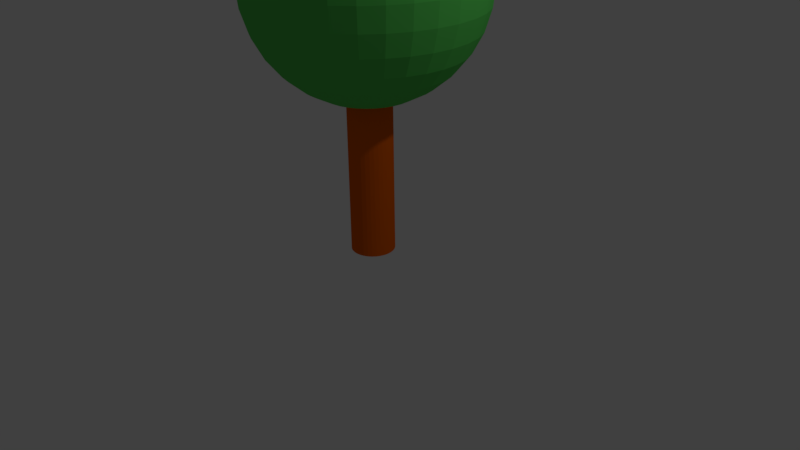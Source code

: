 # Source: Tree_oak.blend  (saved by Blender 2.77.0; exported with 4.5.12 LTS)
import bpy
from mathutils import Matrix  # noqa: F401  (used for matrix-valued properties, if any)

bpy.ops.wm.read_factory_settings(use_empty=True)
scene = bpy.context.scene
scene.name = 'Scene'

# ---- collections
col_collection_1 = bpy.data.collections.new('Collection 1'); scene.collection.children.link(col_collection_1)

# ---- materials (node trees are filled in below, after node groups)
mat_tree = bpy.data.materials.new('Tree')
mat_tree.alpha_threshold = 0.0
mat_tree.use_transparent_shadow = False
mat_tree.diffuse_color = (0.8, 0.1233, 0.0, 1.0)
mat_tree.roughness = 0.5
mat_leaves = bpy.data.materials.new('Leaves')
mat_leaves.alpha_threshold = 0.0
mat_leaves.use_transparent_shadow = False
mat_leaves.diffuse_color = (0.1, 0.6, 0.1, 1.0)
mat_leaves.roughness = 0.5

# ---- material node trees

# ---- world
world_world = bpy.data.worlds.new('World'); scene.world = world_world
world_world.color = (0.05088, 0.05088, 0.05088)
world_world.use_sun_shadow = False
world_world.sun_shadow_jitter_overblur = 0.0
world_world.cycles.sampling_method = 'MANUAL'

# ---- cameras
cam_camera = bpy.data.cameras.new('Camera')
cam_camera.clip_end = 100.0
cam_camera.lens = 35.0
cam_camera.sensor_width = 32.0
cam_camera.sensor_height = 18.0
cam_camera.ortho_scale = 7.314
cam_camera.dof.focus_distance = 0.0
cam_camera.dof.aperture_fstop = 128.0

# ---- lights
light_lamp = bpy.data.lights.new('Lamp', 'POINT')
light_lamp.transmission_factor = 0.0
light_lamp.cutoff_distance = 30.0
light_lamp.energy = 100.0
light_lamp.shadow_buffer_clip_start = 1.001
light_lamp.shadow_soft_size = 0.1
light_lamp.shadow_maximum_resolution = 0.006
light_lamp.use_absolute_resolution = True

# ---- meshes
me_cylinder = bpy.data.meshes.new('Cylinder')
me_cylinder.from_pydata([(-1.015, 0.0, 1.433), (-1.991, 0.0, 1.391), (-2.89, 0.0, 1.323), (-3.678, 0.0, 1.231), (-4.325, 0.0, 1.12), (-4.806, 0.0, 0.9926), (-5.102, 0.0, 0.8546), (-5.202, 0.0, 0.7111), (-5.102, 0.0, 0.5676), (-4.806, 0.0, 0.4296), (-4.325, 0.0, 0.3025), (-3.678, 0.0, 0.191), (-2.89, 0.0, 0.09953), (-1.991, 0.0, 0.03156), (-1.015, 0.0, -0.0103), (-0.9953, 0.198, 1.433), (-1.952, 0.3884, 1.391), (-2.835, 0.5638, 1.323), (-3.608, 0.7176, 1.231), (-4.242, 0.8438, 1.12), (-4.714, 0.9376, 0.9926), (-5.004, 0.9953, 0.8546), (-5.102, 1.015, 0.7111), (-5.004, 0.9953, 0.5676), (-4.714, 0.9376, 0.4296), (-4.242, 0.8438, 0.3025), (-3.608, 0.7176, 0.191), (-2.835, 0.5638, 0.09953), (-1.952, 0.3884, 0.03156), (-0.9953, 0.198, -0.0103), (-0.9376, 0.3884, 1.433), (-1.839, 0.7618, 1.391), (-2.67, 1.106, 1.323), (-3.398, 1.408, 1.231), (-3.996, 1.655, 1.12), (-4.44, 1.839, 0.9926), (-4.714, 1.952, 0.8546), (-4.806, 1.991, 0.7111), (-4.714, 1.952, 0.5676), (-4.44, 1.839, 0.4296), (-3.996, 1.655, 0.3025), (-3.398, 1.408, 0.191), (-2.67, 1.106, 0.09953), (-1.839, 0.7618, 0.03156), (-0.9376, 0.3884, -0.0103), (-0.8438, 0.5638, 1.433), (-1.655, 1.106, 1.391), (-2.403, 1.606, 1.323), (-3.058, 2.044, 1.231), (-3.596, 2.403, 1.12), (-3.996, 2.67, 0.9926), (-4.242, 2.835, 0.8546), (-4.325, 2.89, 0.7111), (-4.242, 2.835, 0.5676), (-3.996, 2.67, 0.4296), (-3.596, 2.403, 0.3025), (-3.058, 2.044, 0.191), (-2.403, 1.606, 0.09953), (-1.655, 1.106, 0.03156), (-0.8438, 0.5638, -0.0103), (-0.7176, 0.7176, 1.433), (-1.408, 1.408, 1.391), (-2.044, 2.044, 1.323), (-2.601, 2.601, 1.231), (-3.058, 3.058, 1.12), (-3.398, 3.398, 0.9926), (-3.608, 3.608, 0.8546), (-3.678, 3.678, 0.7111), (-3.608, 3.608, 0.5676), (-3.398, 3.398, 0.4296), (-3.058, 3.058, 0.3025), (-2.601, 2.601, 0.191), (-2.044, 2.044, 0.09953), (-1.408, 1.408, 0.03156), (-0.7176, 0.7176, -0.0103), (-0.5638, 0.8438, 1.433), (-1.106, 1.655, 1.391), (-1.606, 2.403, 1.323), (-2.044, 3.058, 1.231), (-2.403, 3.596, 1.12), (-2.67, 3.996, 0.9926), (-2.835, 4.242, 0.8546), (-2.89, 4.325, 0.7111), (-2.835, 4.242, 0.5676), (-2.67, 3.996, 0.4296), (-2.403, 3.596, 0.3025), (-2.044, 3.058, 0.191), (-1.606, 2.403, 0.09953), (-1.106, 1.655, 0.03156), (-0.5638, 0.8438, -0.0103), (-0.3884, 0.9376, 1.433), (-0.7618, 1.839, 1.391), (-1.106, 2.67, 1.323), (-1.408, 3.398, 1.231), (-1.655, 3.996, 1.12), (-1.839, 4.44, 0.9926), (-1.952, 4.714, 0.8546), (-1.991, 4.806, 0.7111), (-1.952, 4.714, 0.5676), (-1.839, 4.44, 0.4296), (-1.655, 3.996, 0.3025), (-1.408, 3.398, 0.191), (-1.106, 2.67, 0.09953), (-0.7618, 1.839, 0.03156), (-0.3884, 0.9376, -0.0103), (-0.198, 0.9953, 1.433), (-0.3884, 1.952, 1.391), (-0.5638, 2.835, 1.323), (-0.7176, 3.608, 1.231), (-0.8438, 4.242, 1.12), (-0.9376, 4.714, 0.9926), (-0.9953, 5.004, 0.8546), (-1.015, 5.102, 0.7111), (-0.9953, 5.004, 0.5676), (-0.9376, 4.714, 0.4296), (-0.8438, 4.242, 0.3025), (-0.7176, 3.608, 0.191), (-0.5638, 2.835, 0.09953), (-0.3884, 1.952, 0.03156), (-0.198, 0.9953, -0.0103), (1.699e-06, 1.015, 1.433), (1.66e-06, 1.991, 1.391), (1.622e-06, 2.89, 1.323), (1.66e-06, 3.678, 1.231), (1.738e-06, 4.325, 1.12), (1.428e-06, 4.806, 0.9926), (2.048e-06, 5.102, 0.8546), (1.97e-06, 5.202, 0.7111), (2.048e-06, 5.102, 0.5676), (1.195e-06, 4.806, 0.4296), (1.738e-06, 4.325, 0.3025), (1.66e-06, 3.678, 0.191), (1.777e-06, 2.89, 0.09953), (1.583e-06, 1.991, 0.03156), (1.602e-06, 1.015, -0.0103), (0.198, 0.9953, 1.433), (0.3884, 1.952, 1.391), (0.5638, 2.835, 1.323), (0.7176, 3.608, 1.231), (0.8438, 4.242, 1.12), (0.9376, 4.714, 0.9926), (0.9953, 5.004, 0.8546), (1.015, 5.102, 0.7111), (0.9953, 5.004, 0.5676), (0.9376, 4.714, 0.4296), (0.8438, 4.242, 0.3025), (0.7176, 3.608, 0.191), (0.5638, 2.835, 0.09953), (0.3884, 1.952, 0.03156), (0.198, 0.9953, -0.0103), (0.3884, 0.9376, 1.433), (0.7618, 1.839, 1.391), (1.106, 2.67, 1.323), (1.408, 3.398, 1.231), (1.655, 3.996, 1.12), (1.839, 4.44, 0.9926), (1.952, 4.714, 0.8546), (1.991, 4.806, 0.7111), (1.952, 4.714, 0.5676), (1.839, 4.44, 0.4296), (1.655, 3.996, 0.3025), (1.408, 3.398, 0.191), (1.106, 2.67, 0.09953), (0.7618, 1.839, 0.03156), (0.3884, 0.9376, -0.0103), (0.5638, 0.8438, 1.433), (1.106, 1.655, 1.391), (1.606, 2.403, 1.323), (2.044, 3.058, 1.231), (2.403, 3.596, 1.12), (2.67, 3.996, 0.9926), (2.835, 4.242, 0.8546), (2.89, 4.325, 0.7111), (2.835, 4.242, 0.5676), (2.67, 3.996, 0.4296), (2.403, 3.596, 0.3025), (2.044, 3.058, 0.191), (1.606, 2.403, 0.09953), (1.106, 1.655, 0.03156), (0.5638, 0.8438, -0.0103), (0.7176, 0.7176, 1.433), (1.408, 1.408, 1.391), (2.044, 2.044, 1.323), (2.601, 2.601, 1.231), (3.058, 3.058, 1.12), (3.398, 3.398, 0.9926), (3.608, 3.608, 0.8546), (3.678, 3.678, 0.7111), (3.608, 3.608, 0.5676), (3.398, 3.398, 0.4296), (3.058, 3.058, 0.3025), (2.601, 2.601, 0.191), (2.044, 2.044, 0.09953), (1.408, 1.408, 0.03156), (0.7176, 0.7176, -0.0103), (0.8438, 0.5638, 1.433), (1.655, 1.106, 1.391), (2.403, 1.606, 1.323), (3.058, 2.044, 1.231), (3.596, 2.403, 1.12), (3.996, 2.67, 0.9926), (4.242, 2.835, 0.8546), (4.325, 2.89, 0.7111), (4.242, 2.835, 0.5676), (3.996, 2.67, 0.4296), (3.596, 2.403, 0.3025), (3.058, 2.044, 0.191), (2.403, 1.606, 0.09953), (1.655, 1.106, 0.03156), (0.8438, 0.5638, -0.0103), (0.9376, 0.3884, 1.433), (1.839, 0.7618, 1.391), (2.67, 1.106, 1.323), (3.398, 1.408, 1.231), (3.996, 1.655, 1.12), (4.44, 1.839, 0.9926), (4.714, 1.952, 0.8546), (4.806, 1.991, 0.7111), (4.714, 1.952, 0.5676), (4.44, 1.839, 0.4296), (3.996, 1.655, 0.3025), (3.398, 1.408, 0.191), (2.67, 1.106, 0.09953), (1.839, 0.7618, 0.03156), (0.9376, 0.3884, -0.0103), (0.9953, 0.198, 1.433), (1.952, 0.3884, 1.391), (2.835, 0.5638, 1.323), (3.608, 0.7176, 1.231), (4.242, 0.8438, 1.12), (4.714, 0.9376, 0.9926), (5.004, 0.9953, 0.8546), (5.102, 1.015, 0.7111), (5.004, 0.9953, 0.5676), (4.714, 0.9376, 0.4296), (4.242, 0.8438, 0.3025), (3.608, 0.7176, 0.191), (2.835, 0.5638, 0.09953), (1.952, 0.3884, 0.03156), (0.9953, 0.198, -0.0103), (1.015, -3.752e-08, 1.433), (1.991, 2.144e-07, 1.391), (2.89, 1.369e-07, 1.323), (3.678, -1.344e-07, 1.231), (4.325, -4.445e-07, 1.12), (4.806, 3.307e-07, 0.9926), (5.102, -4.445e-07, 0.8546), (5.202, -5.22e-07, 0.7111), (5.102, -4.445e-07, 0.5676), (4.806, 3.307e-07, 0.4296), (4.325, -4.445e-07, 0.3025), (3.678, -1.344e-07, 0.191), (2.89, -5.69e-08, 0.09953), (1.991, 2.062e-08, 0.03156), (1.015, 2.062e-08, -0.0103), (0.9953, -0.198, 1.433), (1.952, -0.3884, 1.391), (2.835, -0.5638, 1.323), (3.608, -0.7176, 1.231), (4.242, -0.8438, 1.12), (4.714, -0.9376, 0.9926), (5.004, -0.9953, 0.8546), (5.102, -1.015, 0.7111), (5.004, -0.9953, 0.5676), (4.714, -0.9376, 0.4296), (4.242, -0.8438, 0.3025), (3.608, -0.7176, 0.191), (2.835, -0.5638, 0.09953), (1.952, -0.3884, 0.03156), (0.9953, -0.198, -0.0103), (0.9376, -0.3884, 1.433), (1.839, -0.7618, 1.391), (2.67, -1.106, 1.323), (3.398, -1.408, 1.231), (3.996, -1.655, 1.12), (4.44, -1.839, 0.9926), (4.714, -1.952, 0.8546), (4.806, -1.991, 0.7111), (4.714, -1.952, 0.5676), (4.44, -1.839, 0.4296), (3.996, -1.655, 0.3025), (3.398, -1.408, 0.191), (2.67, -1.106, 0.09953), (1.839, -0.7618, 0.03156), (0.9376, -0.3884, -0.0103), (0.8438, -0.5638, 1.433), (1.655, -1.106, 1.391), (2.403, -1.606, 1.323), (3.058, -2.044, 1.231), (3.596, -2.403, 1.12), (3.996, -2.67, 0.9926), (4.242, -2.835, 0.8546), (4.325, -2.89, 0.7111), (4.242, -2.835, 0.5676), (3.996, -2.67, 0.4296), (3.596, -2.403, 0.3025), (3.058, -2.044, 0.191), (2.403, -1.606, 0.09953), (1.655, -1.106, 0.03156), (0.8438, -0.5638, -0.0103), (0.7176, -0.7176, 1.433), (1.408, -1.408, 1.391), (2.044, -2.044, 1.323), (2.601, -2.601, 1.231), (3.058, -3.058, 1.12), (3.398, -3.398, 0.9926), (3.608, -3.608, 0.8546), (3.678, -3.678, 0.7111), (3.608, -3.608, 0.5676), (3.398, -3.398, 0.4296), (3.058, -3.058, 0.3025), (2.601, -2.601, 0.191), (2.044, -2.044, 0.09953), (1.408, -1.408, 0.03156), (0.7176, -0.7176, -0.0103), (0.5638, -0.8438, 1.433), (1.106, -1.655, 1.391), (1.606, -2.403, 1.323), (2.044, -3.058, 1.231), (2.403, -3.596, 1.12), (2.67, -3.996, 0.9926), (2.835, -4.242, 0.8546), (2.89, -4.325, 0.7111), (2.835, -4.242, 0.5676), (2.67, -3.996, 0.4296), (2.403, -3.596, 0.3025), (2.044, -3.058, 0.191), (1.606, -2.403, 0.09953), (1.106, -1.655, 0.03156), (0.5638, -0.8438, -0.0103), (1.695e-06, 0.0, -0.02443), (0.3884, -0.9376, 1.433), (0.7618, -1.839, 1.391), (1.106, -2.67, 1.323), (1.408, -3.398, 1.231), (1.655, -3.996, 1.12), (1.839, -4.44, 0.9926), (1.952, -4.714, 0.8546), (1.991, -4.806, 0.7111), (1.952, -4.714, 0.5676), (1.839, -4.44, 0.4296), (1.655, -3.996, 0.3025), (1.408, -3.398, 0.191), (1.106, -2.67, 0.09953), (0.7618, -1.839, 0.03156), (0.3884, -0.9376, -0.0103), (0.198, -0.9953, 1.433), (0.3884, -1.952, 1.391), (0.5638, -2.835, 1.323), (0.7176, -3.608, 1.231), (0.8438, -4.242, 1.12), (0.9376, -4.714, 0.9926), (0.9953, -5.004, 0.8546), (1.015, -5.102, 0.7111), (0.9953, -5.004, 0.5676), (0.9376, -4.714, 0.4296), (0.8438, -4.242, 0.3025), (0.7176, -3.608, 0.191), (0.5638, -2.835, 0.09953), (0.3884, -1.952, 0.03156), (0.198, -0.9953, -0.0103), (1.622e-06, -1.015, 1.433), (1.467e-06, -1.991, 1.391), (1.467e-06, -2.89, 1.323), (9.627e-07, -3.678, 1.231), (7.302e-07, -4.325, 1.12), (1.66e-06, -4.806, 0.9926), (4.977e-07, -5.102, 0.8546), (7.302e-07, -5.202, 0.7111), (4.977e-07, -5.102, 0.5676), (1.66e-06, -4.806, 0.4296), (7.302e-07, -4.325, 0.3025), (9.627e-07, -3.678, 0.191), (1.35e-06, -2.89, 0.09953), (1.312e-06, -1.991, 0.03156), (1.641e-06, -1.015, -0.0103), (-0.198, -0.9953, 1.433), (-0.3884, -1.952, 1.391), (-0.5638, -2.835, 1.323), (-0.7176, -3.608, 1.231), (-0.8438, -4.242, 1.12), (-0.9376, -4.714, 0.9926), (-0.9953, -5.004, 0.8546), (-1.015, -5.102, 0.7111), (-0.9953, -5.004, 0.5676), (-0.9376, -4.714, 0.4296), (-0.8438, -4.242, 0.3025), (-0.7176, -3.608, 0.191), (-0.5638, -2.835, 0.09953), (-0.3884, -1.952, 0.03156), (-0.198, -0.9953, -0.0103), (-0.3884, -0.9376, 1.433), (-0.7618, -1.839, 1.391), (-1.106, -2.67, 1.323), (-1.408, -3.398, 1.231), (-1.655, -3.996, 1.12), (-1.839, -4.44, 0.9926), (-1.952, -4.714, 0.8546), (-1.991, -4.806, 0.7111), (-1.952, -4.714, 0.5676), (-1.839, -4.44, 0.4296), (-1.655, -3.996, 0.3025), (-1.408, -3.398, 0.191), (-1.106, -2.67, 0.09953), (-0.7618, -1.839, 0.03156), (-0.3884, -0.9376, -0.0103), (-0.5638, -0.8438, 1.433), (-1.106, -1.655, 1.391), (-1.606, -2.403, 1.323), (-2.044, -3.058, 1.231), (-2.403, -3.596, 1.12), (-2.67, -3.996, 0.9926), (-2.835, -4.242, 0.8546), (-2.89, -4.325, 0.7111), (-2.835, -4.242, 0.5676), (-2.67, -3.996, 0.4296), (-2.403, -3.596, 0.3025), (-2.044, -3.058, 0.191), (-1.606, -2.403, 0.09953), (-1.106, -1.655, 0.03156), (-0.5638, -0.8438, -0.0103), (-0.7176, -0.7176, 1.433), (-1.408, -1.408, 1.391), (-2.044, -2.044, 1.323), (-2.601, -2.601, 1.231), (-3.058, -3.058, 1.12), (-3.398, -3.398, 0.9926), (-3.608, -3.608, 0.8546), (-3.678, -3.678, 0.7111), (-3.608, -3.608, 0.5676), (-3.398, -3.398, 0.4296), (-3.058, -3.058, 0.3025), (-2.601, -2.601, 0.191), (-2.044, -2.044, 0.09953), (-1.408, -1.408, 0.03156), (-0.7176, -0.7176, -0.0103), (-0.8438, -0.5638, 1.433), (-1.655, -1.106, 1.391), (-2.403, -1.606, 1.323), (-3.058, -2.044, 1.231), (-3.596, -2.403, 1.12), (-3.996, -2.67, 0.9926), (-4.242, -2.835, 0.8546), (-4.325, -2.89, 0.7111), (-4.242, -2.835, 0.5676), (-3.996, -2.67, 0.4296), (-3.596, -2.403, 0.3025), (-3.058, -2.044, 0.191), (-2.403, -1.606, 0.09953), (-1.655, -1.106, 0.03156), (-0.8438, -0.5638, -0.0103), (1.29e-07, -6.486e-07, 1.447), (-0.9376, -0.3884, 1.433), (-1.839, -0.7618, 1.391), (-2.67, -1.106, 1.323), (-3.398, -1.408, 1.231), (-3.996, -1.655, 1.12), (-4.44, -1.839, 0.9926), (-4.714, -1.952, 0.8546), (-4.806, -1.991, 0.7111), (-4.714, -1.952, 0.5676), (-4.44, -1.839, 0.4296), (-3.996, -1.655, 0.3025), (-3.398, -1.408, 0.191), (-2.67, -1.106, 0.09953), (-1.839, -0.7618, 0.03156), (-0.9376, -0.3884, -0.0103), (-0.9953, -0.198, 1.433), (-1.952, -0.3884, 1.391), (-2.835, -0.5638, 1.323), (-3.608, -0.7176, 1.231), (-4.242, -0.8438, 1.12), (-4.714, -0.9376, 0.9926), (-5.004, -0.9953, 0.8546), (-5.102, -1.015, 0.7111), (-5.004, -0.9953, 0.5676), (-4.714, -0.9376, 0.4296), (-4.242, -0.8438, 0.3025), (-3.608, -0.7176, 0.191), (-2.835, -0.5638, 0.09953), (-1.952, -0.3884, 0.03156), (-0.9953, -0.198, -0.0103), (0.0, 1.0, -1.0), (0.0, 1.0, 1.0), (0.1951, 0.9808, -1.0), (0.1951, 0.9808, 1.0), (0.3827, 0.9239, -1.0), (0.3827, 0.9239, 1.0), (0.5556, 0.8315, -1.0), (0.5556, 0.8315, 1.0), (0.7071, 0.7071, -1.0), (0.7071, 0.7071, 1.0), (0.8315, 0.5556, -1.0), (0.8315, 0.5556, 1.0), (0.9239, 0.3827, -1.0), (0.9239, 0.3827, 1.0), (0.9808, 0.1951, -1.0), (0.9808, 0.1951, 1.0), (1.0, 7.55e-08, -1.0), (1.0, 7.55e-08, 1.0), (0.9808, -0.1951, -1.0), (0.9808, -0.1951, 1.0), (0.9239, -0.3827, -1.0), (0.9239, -0.3827, 1.0), (0.8315, -0.5556, -1.0), (0.8315, -0.5556, 1.0), (0.7071, -0.7071, -1.0), (0.7071, -0.7071, 1.0), (0.5556, -0.8315, -1.0), (0.5556, -0.8315, 1.0), (0.3827, -0.9239, -1.0), (0.3827, -0.9239, 1.0), (0.1951, -0.9808, -1.0), (0.1951, -0.9808, 1.0), (-3.258e-07, -1.0, -1.0), (-3.258e-07, -1.0, 1.0), (-0.1951, -0.9808, -1.0), (-0.1951, -0.9808, 1.0), (-0.3827, -0.9239, -1.0), (-0.3827, -0.9239, 1.0), (-0.5556, -0.8315, -1.0), (-0.5556, -0.8315, 1.0), (-0.7071, -0.7071, -1.0), (-0.7071, -0.7071, 1.0), (-0.8315, -0.5556, -1.0), (-0.8315, -0.5556, 1.0), (-0.9239, -0.3827, -1.0), (-0.9239, -0.3827, 1.0), (-0.9808, -0.1951, -1.0), (-0.9808, -0.1951, 1.0), (-1.0, 9.656e-07, -1.0), (-1.0, 9.656e-07, 1.0), (-0.9808, 0.1951, -1.0), (-0.9808, 0.1951, 1.0), (-0.9239, 0.3827, -1.0), (-0.9239, 0.3827, 1.0), (-0.8315, 0.5556, -1.0), (-0.8315, 0.5556, 1.0), (-0.7071, 0.7071, -1.0), (-0.7071, 0.7071, 1.0), (-0.5556, 0.8315, -1.0), (-0.5556, 0.8315, 1.0), (-0.3827, 0.9239, -1.0), (-0.3827, 0.9239, 1.0), (-0.1951, 0.9808, -1.0), (-0.1951, 0.9808, 1.0)], [], [(4, 3, 18, 19), (12, 11, 26, 27), (5, 4, 19, 20), (13, 12, 27, 28), (6, 5, 20, 21), (14, 13, 28, 29), (7, 6, 21, 22), (0, 451, 15), (330, 14, 29), (8, 7, 22, 23), (1, 0, 15, 16), (9, 8, 23, 24), (2, 1, 16, 17), (10, 9, 24, 25), (3, 2, 17, 18), (11, 10, 25, 26), (25, 24, 39, 40), (18, 17, 32, 33), (26, 25, 40, 41), (19, 18, 33, 34), (27, 26, 41, 42), (20, 19, 34, 35), (28, 27, 42, 43), (21, 20, 35, 36), (29, 28, 43, 44), (22, 21, 36, 37), (15, 451, 30), (330, 29, 44), (23, 22, 37, 38), (16, 15, 30, 31), (24, 23, 38, 39), (17, 16, 31, 32), (44, 43, 58, 59), (37, 36, 51, 52), (30, 451, 45), (330, 44, 59), (38, 37, 52, 53), (31, 30, 45, 46), (39, 38, 53, 54), (32, 31, 46, 47), (40, 39, 54, 55), (33, 32, 47, 48), (41, 40, 55, 56), (34, 33, 48, 49), (42, 41, 56, 57), (35, 34, 49, 50), (43, 42, 57, 58), (36, 35, 50, 51), (56, 55, 70, 71), (49, 48, 63, 64), (57, 56, 71, 72), (50, 49, 64, 65), (58, 57, 72, 73), (51, 50, 65, 66), (59, 58, 73, 74), (52, 51, 66, 67), (45, 451, 60), (330, 59, 74), (53, 52, 67, 68), (46, 45, 60, 61), (54, 53, 68, 69), (47, 46, 61, 62), (55, 54, 69, 70), (48, 47, 62, 63), (60, 451, 75), (330, 74, 89), (68, 67, 82, 83), (61, 60, 75, 76), (69, 68, 83, 84), (62, 61, 76, 77), (70, 69, 84, 85), (63, 62, 77, 78), (71, 70, 85, 86), (64, 63, 78, 79), (72, 71, 86, 87), (65, 64, 79, 80), (73, 72, 87, 88), (66, 65, 80, 81), (74, 73, 88, 89), (67, 66, 81, 82), (79, 78, 93, 94), (87, 86, 101, 102), (80, 79, 94, 95), (88, 87, 102, 103), (81, 80, 95, 96), (89, 88, 103, 104), (82, 81, 96, 97), (75, 451, 90), (330, 89, 104), (83, 82, 97, 98), (76, 75, 90, 91), (84, 83, 98, 99), (77, 76, 91, 92), (85, 84, 99, 100), (78, 77, 92, 93), (86, 85, 100, 101), (98, 97, 112, 113), (91, 90, 105, 106), (99, 98, 113, 114), (92, 91, 106, 107), (100, 99, 114, 115), (93, 92, 107, 108), (101, 100, 115, 116), (94, 93, 108, 109), (102, 101, 116, 117), (95, 94, 109, 110), (103, 102, 117, 118), (96, 95, 110, 111), (104, 103, 118, 119), (97, 96, 111, 112), (90, 451, 105), (330, 104, 119), (117, 116, 131, 132), (110, 109, 124, 125), (118, 117, 132, 133), (111, 110, 125, 126), (119, 118, 133, 134), (112, 111, 126, 127), (105, 451, 120), (330, 119, 134), (113, 112, 127, 128), (106, 105, 120, 121), (114, 113, 128, 129), (107, 106, 121, 122), (115, 114, 129, 130), (108, 107, 122, 123), (116, 115, 130, 131), (109, 108, 123, 124), (121, 120, 135, 136), (129, 128, 143, 144), (122, 121, 136, 137), (130, 129, 144, 145), (123, 122, 137, 138), (131, 130, 145, 146), (124, 123, 138, 139), (132, 131, 146, 147), (125, 124, 139, 140), (133, 132, 147, 148), (126, 125, 140, 141), (134, 133, 148, 149), (127, 126, 141, 142), (120, 451, 135), (330, 134, 149), (128, 127, 142, 143), (140, 139, 154, 155), (148, 147, 162, 163), (141, 140, 155, 156), (149, 148, 163, 164), (142, 141, 156, 157), (135, 451, 150), (330, 149, 164), (143, 142, 157, 158), (136, 135, 150, 151), (144, 143, 158, 159), (137, 136, 151, 152), (145, 144, 159, 160), (138, 137, 152, 153), (146, 145, 160, 161), (139, 138, 153, 154), (147, 146, 161, 162), (159, 158, 173, 174), (152, 151, 166, 167), (160, 159, 174, 175), (153, 152, 167, 168), (161, 160, 175, 176), (154, 153, 168, 169), (162, 161, 176, 177), (155, 154, 169, 170), (163, 162, 177, 178), (156, 155, 170, 171), (164, 163, 178, 179), (157, 156, 171, 172), (150, 451, 165), (330, 164, 179), (158, 157, 172, 173), (151, 150, 165, 166), (178, 177, 192, 193), (171, 170, 185, 186), (179, 178, 193, 194), (172, 171, 186, 187), (165, 451, 180), (330, 179, 194), (173, 172, 187, 188), (166, 165, 180, 181), (174, 173, 188, 189), (167, 166, 181, 182), (175, 174, 189, 190), (168, 167, 182, 183), (176, 175, 190, 191), (169, 168, 183, 184), (177, 176, 191, 192), (170, 169, 184, 185), (190, 189, 204, 205), (183, 182, 197, 198), (191, 190, 205, 206), (184, 183, 198, 199), (192, 191, 206, 207), (185, 184, 199, 200), (193, 192, 207, 208), (186, 185, 200, 201), (194, 193, 208, 209), (187, 186, 201, 202), (180, 451, 195), (330, 194, 209), (188, 187, 202, 203), (181, 180, 195, 196), (189, 188, 203, 204), (182, 181, 196, 197), (209, 208, 223, 224), (202, 201, 216, 217), (195, 451, 210), (330, 209, 224), (203, 202, 217, 218), (196, 195, 210, 211), (204, 203, 218, 219), (197, 196, 211, 212), (205, 204, 219, 220), (198, 197, 212, 213), (206, 205, 220, 221), (199, 198, 213, 214), (207, 206, 221, 222), (200, 199, 214, 215), (208, 207, 222, 223), (201, 200, 215, 216), (213, 212, 227, 228), (221, 220, 235, 236), (214, 213, 228, 229), (222, 221, 236, 237), (215, 214, 229, 230), (223, 222, 237, 238), (216, 215, 230, 231), (224, 223, 238, 239), (217, 216, 231, 232), (210, 451, 225), (330, 224, 239), (218, 217, 232, 233), (211, 210, 225, 226), (219, 218, 233, 234), (212, 211, 226, 227), (220, 219, 234, 235), (232, 231, 246, 247), (225, 451, 240), (330, 239, 254), (233, 232, 247, 248), (226, 225, 240, 241), (234, 233, 248, 249), (227, 226, 241, 242), (235, 234, 249, 250), (228, 227, 242, 243), (236, 235, 250, 251), (229, 228, 243, 244), (237, 236, 251, 252), (230, 229, 244, 245), (238, 237, 252, 253), (231, 230, 245, 246), (239, 238, 253, 254), (251, 250, 265, 266), (244, 243, 258, 259), (252, 251, 266, 267), (245, 244, 259, 260), (253, 252, 267, 268), (246, 245, 260, 261), (254, 253, 268, 269), (247, 246, 261, 262), (240, 451, 255), (330, 254, 269), (248, 247, 262, 263), (241, 240, 255, 256), (249, 248, 263, 264), (242, 241, 256, 257), (250, 249, 264, 265), (243, 242, 257, 258), (255, 451, 270), (330, 269, 284), (263, 262, 277, 278), (256, 255, 270, 271), (264, 263, 278, 279), (257, 256, 271, 272), (265, 264, 279, 280), (258, 257, 272, 273), (266, 265, 280, 281), (259, 258, 273, 274), (267, 266, 281, 282), (260, 259, 274, 275), (268, 267, 282, 283), (261, 260, 275, 276), (269, 268, 283, 284), (262, 261, 276, 277), (274, 273, 288, 289), (282, 281, 296, 297), (275, 274, 289, 290), (283, 282, 297, 298), (276, 275, 290, 291), (284, 283, 298, 299), (277, 276, 291, 292), (270, 451, 285), (330, 284, 299), (278, 277, 292, 293), (271, 270, 285, 286), (279, 278, 293, 294), (272, 271, 286, 287), (280, 279, 294, 295), (273, 272, 287, 288), (281, 280, 295, 296), (293, 292, 307, 308), (286, 285, 300, 301), (294, 293, 308, 309), (287, 286, 301, 302), (295, 294, 309, 310), (288, 287, 302, 303), (296, 295, 310, 311), (289, 288, 303, 304), (297, 296, 311, 312), (290, 289, 304, 305), (298, 297, 312, 313), (291, 290, 305, 306), (299, 298, 313, 314), (292, 291, 306, 307), (285, 451, 300), (330, 299, 314), (312, 311, 326, 327), (305, 304, 319, 320), (313, 312, 327, 328), (306, 305, 320, 321), (314, 313, 328, 329), (307, 306, 321, 322), (300, 451, 315), (330, 314, 329), (308, 307, 322, 323), (301, 300, 315, 316), (309, 308, 323, 324), (302, 301, 316, 317), (310, 309, 324, 325), (303, 302, 317, 318), (311, 310, 325, 326), (304, 303, 318, 319), (324, 323, 339, 340), (317, 316, 332, 333), (325, 324, 340, 341), (318, 317, 333, 334), (326, 325, 341, 342), (319, 318, 334, 335), (327, 326, 342, 343), (320, 319, 335, 336), (328, 327, 343, 344), (321, 320, 336, 337), (329, 328, 344, 345), (322, 321, 337, 338), (315, 451, 331), (330, 329, 345), (323, 322, 338, 339), (316, 315, 331, 332), (344, 343, 358, 359), (337, 336, 351, 352), (345, 344, 359, 360), (338, 337, 352, 353), (331, 451, 346), (330, 345, 360), (339, 338, 353, 354), (332, 331, 346, 347), (340, 339, 354, 355), (333, 332, 347, 348), (341, 340, 355, 356), (334, 333, 348, 349), (342, 341, 356, 357), (335, 334, 349, 350), (343, 342, 357, 358), (336, 335, 350, 351), (348, 347, 362, 363), (356, 355, 370, 371), (349, 348, 363, 364), (357, 356, 371, 372), (350, 349, 364, 365), (358, 357, 372, 373), (351, 350, 365, 366), (359, 358, 373, 374), (352, 351, 366, 367), (360, 359, 374, 375), (353, 352, 367, 368), (346, 451, 361), (330, 360, 375), (354, 353, 368, 369), (347, 346, 361, 362), (355, 354, 369, 370), (367, 366, 381, 382), (375, 374, 389, 390), (368, 367, 382, 383), (361, 451, 376), (330, 375, 390), (369, 368, 383, 384), (362, 361, 376, 377), (370, 369, 384, 385), (363, 362, 377, 378), (371, 370, 385, 386), (364, 363, 378, 379), (372, 371, 386, 387), (365, 364, 379, 380), (373, 372, 387, 388), (366, 365, 380, 381), (374, 373, 388, 389), (386, 385, 400, 401), (379, 378, 393, 394), (387, 386, 401, 402), (380, 379, 394, 395), (388, 387, 402, 403), (381, 380, 395, 396), (389, 388, 403, 404), (382, 381, 396, 397), (390, 389, 404, 405), (383, 382, 397, 398), (376, 451, 391), (330, 390, 405), (384, 383, 398, 399), (377, 376, 391, 392), (385, 384, 399, 400), (378, 377, 392, 393), (405, 404, 419, 420), (398, 397, 412, 413), (391, 451, 406), (330, 405, 420), (399, 398, 413, 414), (392, 391, 406, 407), (400, 399, 414, 415), (393, 392, 407, 408), (401, 400, 415, 416), (394, 393, 408, 409), (402, 401, 416, 417), (395, 394, 409, 410), (403, 402, 417, 418), (396, 395, 410, 411), (404, 403, 418, 419), (397, 396, 411, 412), (409, 408, 423, 424), (417, 416, 431, 432), (410, 409, 424, 425), (418, 417, 432, 433), (411, 410, 425, 426), (419, 418, 433, 434), (412, 411, 426, 427), (420, 419, 434, 435), (413, 412, 427, 428), (406, 451, 421), (330, 420, 435), (414, 413, 428, 429), (407, 406, 421, 422), (415, 414, 429, 430), (408, 407, 422, 423), (416, 415, 430, 431), (428, 427, 442, 443), (421, 451, 436), (330, 435, 450), (429, 428, 443, 444), (422, 421, 436, 437), (430, 429, 444, 445), (423, 422, 437, 438), (431, 430, 445, 446), (424, 423, 438, 439), (432, 431, 446, 447), (425, 424, 439, 440), (433, 432, 447, 448), (426, 425, 440, 441), (434, 433, 448, 449), (427, 426, 441, 442), (435, 434, 449, 450), (447, 446, 462, 463), (440, 439, 455, 456), (448, 447, 463, 464), (441, 440, 456, 457), (449, 448, 464, 465), (442, 441, 457, 458), (450, 449, 465, 466), (443, 442, 458, 459), (436, 451, 452), (330, 450, 466), (444, 443, 459, 460), (437, 436, 452, 453), (445, 444, 460, 461), (438, 437, 453, 454), (446, 445, 461, 462), (439, 438, 454, 455), (330, 466, 481), (460, 459, 474, 475), (453, 452, 467, 468), (461, 460, 475, 476), (454, 453, 468, 469), (462, 461, 476, 477), (455, 454, 469, 470), (463, 462, 477, 478), (456, 455, 470, 471), (464, 463, 478, 479), (457, 456, 471, 472), (465, 464, 479, 480), (458, 457, 472, 473), (466, 465, 480, 481), (459, 458, 473, 474), (452, 451, 467), (479, 478, 11, 12), (472, 471, 4, 5), (480, 479, 12, 13), (473, 472, 5, 6), (481, 480, 13, 14), (474, 473, 6, 7), (467, 451, 0), (330, 481, 14), (475, 474, 7, 8), (468, 467, 0, 1), (476, 475, 8, 9), (469, 468, 1, 2), (477, 476, 9, 10), (470, 469, 2, 3), (478, 477, 10, 11), (471, 470, 3, 4), (482, 483, 485, 484), (484, 485, 487, 486), (486, 487, 489, 488), (488, 489, 491, 490), (490, 491, 493, 492), (492, 493, 495, 494), (494, 495, 497, 496), (496, 497, 499, 498), (498, 499, 501, 500), (500, 501, 503, 502), (502, 503, 505, 504), (504, 505, 507, 506), (506, 507, 509, 508), (508, 509, 511, 510), (510, 511, 513, 512), (512, 513, 515, 514), (514, 515, 517, 516), (516, 517, 519, 518), (518, 519, 521, 520), (520, 521, 523, 522), (522, 523, 525, 524), (524, 525, 527, 526), (526, 527, 529, 528), (528, 529, 531, 530), (530, 531, 533, 532), (532, 533, 535, 534), (534, 535, 537, 536), (536, 537, 539, 538), (538, 539, 541, 540), (540, 541, 543, 542), (485, 483, 545, 543, 541, 539, 537, 535, 533, 531, 529, 527, 525, 523, 521, 519, 517, 515, 513, 511, 509, 507, 505, 503, 501, 499, 497, 495, 493, 491, 489, 487), (542, 543, 545, 544), (544, 545, 483, 482), (482, 484, 486, 488, 490, 492, 494, 496, 498, 500, 502, 504, 506, 508, 510, 512, 514, 516, 518, 520, 522, 524, 526, 528, 530, 532, 534, 536, 538, 540, 542, 544)])
me_cylinder.polygons.foreach_set('material_index', [1, 1, 1, 1, 1, 1, 1, 1, 1, 1, 1, 1, 1, 1, 1, 1, 1, 1, 1, 1, 1, 1, 1, 1, 1, 1, 1, 1, 1, 1, 1, 1, 1, 1, 1, 1, 1, 1, 1, 1, 1, 1, 1, 1, 1, 1, 1, 1, 1, 1, 1, 1, 1, 1, 1, 1, 1, 1, 1, 1, 1, 1, 1, 1, 1, 1, 1, 1, 1, 1, 1, 1, 1, 1, 1, 1, 1, 1, 1, 1, 1, 1, 1, 1, 1, 1, 1, 1, 1, 1, 1, 1, 1, 1, 1, 1, 1, 1, 1, 1, 1, 1, 1, 1, 1, 1, 1, 1, 1, 1, 1, 1, 1, 1, 1, 1, 1, 1, 1, 1, 1, 1, 1, 1, 1, 1, 1, 1, 1, 1, 1, 1, 1, 1, 1, 1, 1, 1, 1, 1, 1, 1, 1, 1, 1, 1, 1, 1, 1, 1, 1, 1, 1, 1, 1, 1, 1, 1, 1, 1, 1, 1, 1, 1, 1, 1, 1, 1, 1, 1, 1, 1, 1, 1, 1, 1, 1, 1, 1, 1, 1, 1, 1, 1, 1, 1, 1, 1, 1, 1, 1, 1, 1, 1, 1, 1, 1, 1, 1, 1, 1, 1, 1, 1, 1, 1, 1, 1, 1, 1, 1, 1, 1, 1, 1, 1, 1, 1, 1, 1, 1, 1, 1, 1, 1, 1, 1, 1, 1, 1, 1, 1, 1, 1, 1, 1, 1, 1, 1, 1, 1, 1, 1, 1, 1, 1, 1, 1, 1, 1, 1, 1, 1, 1, 1, 1, 1, 1, 1, 1, 1, 1, 1, 1, 1, 1, 1, 1, 1, 1, 1, 1, 1, 1, 1, 1, 1, 1, 1, 1, 1, 1, 1, 1, 1, 1, 1, 1, 1, 1, 1, 1, 1, 1, 1, 1, 1, 1, 1, 1, 1, 1, 1, 1, 1, 1, 1, 1, 1, 1, 1, 1, 1, 1, 1, 1, 1, 1, 1, 1, 1, 1, 1, 1, 1, 1, 1, 1, 1, 1, 1, 1, 1, 1, 1, 1, 1, 1, 1, 1, 1, 1, 1, 1, 1, 1, 1, 1, 1, 1, 1, 1, 1, 1, 1, 1, 1, 1, 1, 1, 1, 1, 1, 1, 1, 1, 1, 1, 1, 1, 1, 1, 1, 1, 1, 1, 1, 1, 1, 1, 1, 1, 1, 1, 1, 1, 1, 1, 1, 1, 1, 1, 1, 1, 1, 1, 1, 1, 1, 1, 1, 1, 1, 1, 1, 1, 1, 1, 1, 1, 1, 1, 1, 1, 1, 1, 1, 1, 1, 1, 1, 1, 1, 1, 1, 1, 1, 1, 1, 1, 1, 1, 1, 1, 1, 1, 1, 1, 1, 1, 1, 1, 1, 1, 1, 1, 1, 1, 1, 1, 1, 1, 1, 1, 1, 1, 1, 1, 1, 1, 1, 1, 1, 1, 1, 1, 1, 1, 1, 1, 1, 1, 1, 1, 1, 1, 1, 1, 1, 1, 1, 1, 1, 1, 1, 1, 1, 1, 1, 1, 1, 1, 1, 1, 1, 1, 1, 1, 1, 1, 1, 1, 1, 1, 1, 1, 1, 1, 1, 1, 1, 1, 0, 0, 0, 0, 0, 0, 0, 0, 0, 0, 0, 0, 0, 0, 0, 0, 0, 0, 0, 0, 0, 0, 0, 0, 0, 0, 0, 0, 0, 0, 0, 0, 0, 0])
me_cylinder.materials.append(mat_tree)
me_cylinder.materials.append(mat_leaves)
me_cylinder.use_remesh_preserve_volume = False
me_cylinder.use_remesh_preserve_attributes = False
me_cylinder.use_mirror_vertex_groups = False
me_cylinder.update()

# ---- objects
ob_tree = bpy.data.objects.new('Tree', me_cylinder)
ob_lamp = bpy.data.objects.new('Lamp', light_lamp)
ob_camera = bpy.data.objects.new('Camera', cam_camera)

# ---- transforms, parenting, visibility, modifiers, constraints
ob_tree.location = (0.0, 0.0, 2.084)
ob_tree.scale = (0.2787, 0.2787, 1.971)
ob_tree.lineart.crease_threshold = 0.0
ob_lamp.location = (4.076, 1.005, 5.904)
ob_lamp.rotation_euler = (0.6503, 0.05522, 1.866)
ob_lamp.lock_rotations_4d = False
ob_lamp.empty_display_type = 'ARROWS'
ob_lamp.color = (0.0, 0.0, 0.0, 0.0)
ob_lamp.lineart.crease_threshold = 0.0
ob_camera.location = (7.481, -6.508, 5.344)
ob_camera.rotation_euler = (1.109, 0.01082, 0.8149)
ob_camera.lock_rotations_4d = False
ob_camera.empty_display_type = 'ARROWS'
ob_camera.color = (0.0, 0.0, 0.0, 0.0)
ob_camera.display_type = 'WIRE'
ob_camera.lineart.crease_threshold = 0.0

# ---- collection membership
col_collection_1.objects.link(ob_tree)
col_collection_1.objects.link(ob_lamp)
col_collection_1.objects.link(ob_camera)

# ---- scene / render settings (as saved in the file)
scene.camera = ob_camera
scene.frame_start = 1; scene.frame_end = 250; scene.frame_set(1)
scene.render.engine = 'BLENDER_EEVEE_NEXT'
scene.render.resolution_percentage = 50
scene.render.dither_intensity = 0.0
scene.cycles.use_denoising = False
scene.cycles.samples = 128
scene.cycles.sampling_pattern = 'TABULATED_SOBOL'
scene.cycles.light_sampling_threshold = 0.0
scene.cycles.use_adaptive_sampling = False
scene.cycles.use_light_tree = False
scene.cycles.blur_glossy = 0.0
scene.cycles.sample_clamp_indirect = 0.0
scene.view_settings.view_transform = 'Standard'
bpy.context.view_layer.update()
